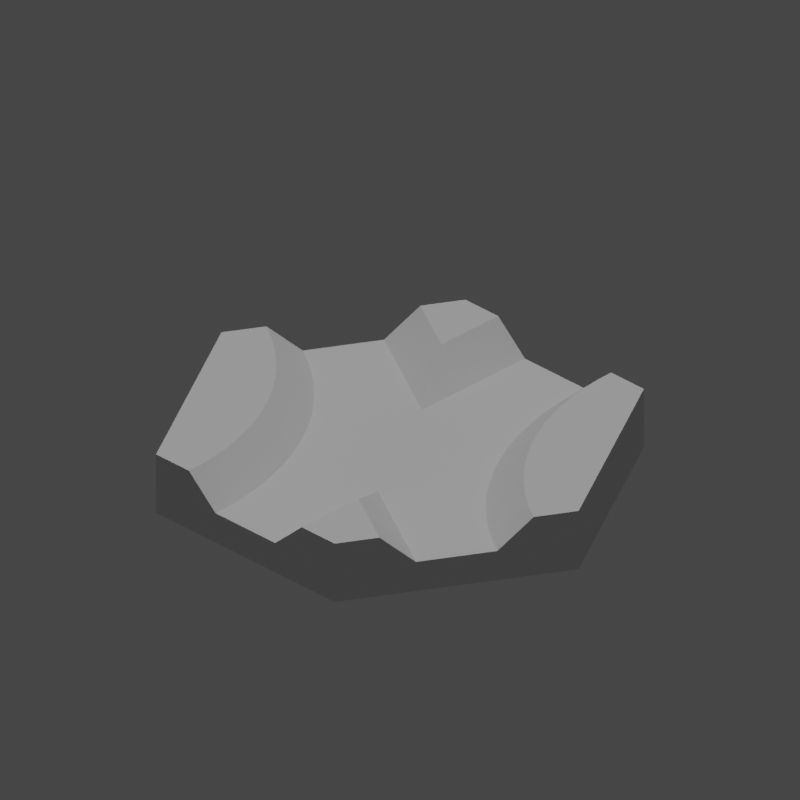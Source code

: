 # Source: HexagonCanalStraightCross.blend  (saved by Blender 2.83.18; exported with 4.5.12 LTS)
import bpy
from mathutils import Matrix  # noqa: F401  (used for matrix-valued properties, if any)

bpy.ops.wm.read_factory_settings(use_empty=True)
scene = bpy.context.scene
scene.name = 'Scene'

# ---- collections
col_collection = bpy.data.collections.new('Collection'); scene.collection.children.link(col_collection)

# ---- world
world_world = bpy.data.worlds.new('World'); scene.world = world_world
world_world.use_nodes = True; world_world.node_tree.nodes.clear()
_N = world_world.node_tree.nodes; _L = world_world.node_tree.links
n0 = _N.new('ShaderNodeOutputWorld'); n0.name = 'World Output'; n0.location = (300, 300)
n1 = _N.new('ShaderNodeBackground'); n1.name = 'Background'; n1.location = (10, 300)
n1.inputs[0].default_value = (0.05088, 0.05088, 0.05088, 1.0)
_L.new(n1.outputs[0], n0.inputs[0])
n0.is_active_output = True
world_world.color = (0.05088, 0.05088, 0.05088)
world_world.use_sun_shadow = False
world_world.sun_shadow_jitter_overblur = 0.0

# ---- cameras
cam_camera_004 = bpy.data.cameras.new('Camera.004')
cam_camera_004.type = 'ORTHO'
cam_camera_004.ortho_scale = 47.52
cam_camera_004.shift_y = 0.1

# ---- lights
light_sun_003 = bpy.data.lights.new('Sun.003', 'SUN')
light_sun_003.transmission_factor = 0.0
light_sun_003.energy = 1.0
light_sun_003.shadow_soft_size = 0.125
light_key_light = bpy.data.lights.new('key Light', 'SPOT')
light_key_light.transmission_factor = 0.0
light_key_light.shadow_soft_size = 0.25
light_key_light.shadow_maximum_resolution = 0.006
light_key_light.use_absolute_resolution = True

# ---- meshes
me_hexagoncanalstraightcross = bpy.data.meshes.new('HexagonCanalStraightCross')
me_hexagoncanalstraightcross.from_pydata([(-7.5, 12.99, 0.0), (-8.88, 10.6, 4.0), (-7.5, 12.99, 4.0), (-10.0, 8.661, 2.0), (-10.0, 8.661, 2.0), (-12.5, 4.33, 2.0), (-15.0, 0.0, 0.0), (-13.62, 2.391, 4.0), (-15.0, 0.0, 4.0), (7.5, -12.99, 0.0), (7.5, 12.99, 0.0), (15.0, 0.0, 0.0), (-7.5, -12.99, 0.0), (13.62, -2.391, 4.0), (15.0, 0.0, 4.0), (12.5, -4.33, 2.001), (12.5, -4.33, 2.0), (10.0, -8.66, 2.0), (8.881, -10.6, 4.0), (7.5, -12.99, 4.0), (8.88, -10.6, 4.0), (8.88, -10.6, 4.0), (8.88, -10.6, 4.0), (4.739, -8.208, 4.0), (4.739, -12.99, 4.0), (-7.5, -12.99, 4.0), (-4.739, -12.99, 4.0), (-4.782, -11.76, 4.0), (-4.782, -11.75, 4.0), (-4.911, -10.52, 4.0), (-4.912, -10.52, 4.0), (-5.126, -9.304, 4.0), (-5.127, -9.297, 4.0), (-5.425, -8.101, 4.0), (-5.427, -8.094, 4.0), (-5.808, -6.922, 4.0), (-5.81, -6.915, 4.0), (-6.272, -5.772, 4.0), (-6.274, -5.766, 4.0), (-6.815, -4.658, 4.0), (-6.818, -4.652, 4.0), (-7.434, -3.584, 4.0), (-7.438, -3.578, 4.0), (-4.739, -12.99, 4.0), (-8.127, -2.556, 4.0), (-8.131, -2.55, 4.0), (-8.89, -1.579, 4.0), (-8.894, -1.573, 4.0), (-9.719, -0.6572, 4.0), (-9.724, -0.652, 4.0), (-10.61, 0.2043, 4.0), (-10.62, 0.2091, 4.0), (-11.56, 1.002, 4.0), (-11.57, 1.006, 4.0), (-12.56, 1.731, 4.0), (-12.57, 1.735, 4.0), (-13.61, 2.387, 4.0), (13.61, -2.387, 4.0), (13.62, -2.391, 4.0), (12.57, -1.734, 4.0), (12.56, -1.73, 4.0), (11.56, -1.005, 4.0), (11.56, -1.001, 4.0), (10.62, -0.2086, 4.0), (10.61, -0.2037, 4.0), (9.723, 0.6526, 4.0), (9.719, 0.6578, 4.0), (8.894, 1.574, 4.0), (8.89, 1.579, 4.0), (8.131, 2.551, 4.0), (8.127, 2.557, 4.0), (7.434, 3.585, 4.0), (7.5, 12.99, 4.0), (7.437, 3.579, 4.0), (6.817, 4.652, 4.0), (6.814, 4.658, 4.0), (6.274, 5.766, 4.0), (6.271, 5.773, 4.0), (5.81, 6.916, 4.0), (5.807, 6.922, 4.0), (5.427, 8.095, 4.0), (5.425, 8.102, 4.0), (5.127, 9.298, 4.0), (5.125, 9.305, 4.0), (4.911, 10.52, 4.0), (4.911, 10.53, 4.0), (4.782, 11.75, 4.0), (4.781, 11.76, 4.0), (4.739, 12.98, 4.0), (4.739, 12.99, 4.0), (-4.739, 12.98, 4.0), (-4.739, 12.98, 4.0), (-4.739, 12.99, 4.0), (-4.739, 8.208, 4.0), (-8.873, 10.59, 4.0), (2.5, 12.99, 2.0), (-2.5, 12.99, 2.0), (-2.5, -12.99, 2.0), (2.5, -12.99, 2.0), (9.962, -8.725, 2.067), (12.5, -4.33, 2.0), (11.32, -3.59, 2.0), (10.19, -2.77, 2.0), (9.117, -1.872, 2.0), (8.113, -0.9026, 2.0), (7.179, 0.1348, 2.0), (6.319, 1.235, 2.0), (5.539, 2.392, 2.0), (4.841, 3.601, 2.0), (4.229, 4.856, 2.0), (3.706, 6.15, 2.0), (3.274, 7.478, 2.0), (2.937, 8.832, 2.0), (2.694, 10.21, 2.0), (2.548, 11.6, 2.0), (-4.738, 12.98, 3.999), (-2.5, 12.98, 2.0), (2.517, 12.98, 2.015), (2.5, 12.98, 2.0), (-2.549, -11.59, 2.0), (-2.5, -12.99, 2.0), (2.5, -4.33, 2.0), (-2.695, -10.21, 2.0), (-2.937, -8.832, 2.0), (-3.275, -7.477, 2.0), (-3.706, -6.15, 2.0), (-4.229, -4.855, 2.0), (-4.841, -3.601, 2.0), (-2.5, 4.33, 2.0), (-5.539, -2.392, 2.0), (-6.32, -1.234, 2.0), (-7.179, -0.1342, 2.0), (-8.113, 0.9032, 2.0), (-9.117, 1.873, 2.0), (-9.992, 8.656, 2.0), (-10.19, 2.77, 2.0), (-11.32, 3.591, 2.0), (-12.49, 4.326, 2.0), (-13.61, 2.39, 3.996), (-9.986, 8.665, 2.01)], [], [(0, 1, 2), (0, 3, 1), (0, 4, 3), (0, 5, 4), (6, 5, 0), (6, 7, 5), (7, 6, 8), (9, 10, 11), (12, 10, 9), (12, 0, 10), (0, 12, 6), (13, 11, 14), (15, 11, 13), (16, 11, 15), (17, 11, 16), (9, 18, 19), (17, 9, 11), (18, 9, 17), (20, 18, 21), (22, 18, 20), (22, 19, 18), (23, 19, 22), (19, 23, 24), (25, 26, 27), (25, 27, 28), (25, 28, 29), (25, 29, 30), (25, 30, 31), (25, 31, 32), (25, 32, 33), (25, 33, 34), (25, 34, 35), (25, 35, 36), (25, 36, 37), (25, 37, 38), (25, 38, 39), (25, 39, 40), (25, 40, 41), (8, 41, 42), (26, 25, 43), (8, 42, 44), (8, 44, 45), (8, 45, 46), (8, 46, 47), (8, 47, 48), (8, 48, 49), (8, 49, 50), (8, 50, 51), (8, 51, 52), (8, 52, 53), (8, 53, 54), (8, 54, 55), (8, 55, 56), (8, 56, 7), (41, 8, 25), (57, 13, 14), (13, 57, 58), (14, 59, 57), (14, 60, 59), (14, 61, 60), (14, 62, 61), (14, 63, 62), (14, 64, 63), (14, 65, 64), (14, 66, 65), (14, 67, 66), (14, 68, 67), (14, 69, 68), (14, 70, 69), (71, 14, 72), (14, 73, 70), (14, 71, 73), (72, 74, 71), (72, 75, 74), (72, 76, 75), (72, 77, 76), (72, 78, 77), (72, 79, 78), (72, 80, 79), (72, 81, 80), (72, 82, 81), (72, 83, 82), (72, 84, 83), (72, 85, 84), (72, 86, 85), (72, 87, 86), (88, 72, 89), (72, 88, 87), (2, 90, 91), (2, 91, 92), (90, 2, 93), (2, 94, 93), (94, 2, 1), (10, 89, 72), (95, 10, 96), (89, 10, 95), (0, 92, 96), (92, 0, 2), (0, 96, 10), (12, 8, 6), (8, 12, 25), (12, 43, 25), (97, 12, 98), (43, 12, 97), (9, 24, 98), (24, 9, 19), (9, 98, 12), (14, 10, 72), (10, 14, 11), (99, 20, 21), (15, 100, 16), (58, 15, 13), (15, 58, 100), (99, 22, 20), (57, 100, 58), (100, 57, 101), (59, 101, 57), (60, 101, 59), (101, 60, 102), (61, 102, 60), (62, 102, 61), (102, 62, 103), (63, 103, 62), (64, 103, 63), (103, 64, 104), (65, 104, 64), (66, 104, 65), (104, 66, 105), (67, 105, 66), (68, 105, 67), (105, 68, 106), (69, 106, 68), (70, 106, 69), (106, 70, 107), (73, 107, 70), (71, 107, 73), (107, 71, 108), (74, 108, 71), (75, 108, 74), (108, 75, 109), (76, 109, 75), (77, 109, 76), (109, 77, 110), (78, 110, 77), (79, 110, 78), (110, 79, 111), (80, 111, 79), (81, 111, 80), (111, 81, 112), (82, 112, 81), (83, 112, 82), (112, 83, 113), (84, 113, 83), (85, 113, 84), (113, 85, 114), (86, 114, 85), (115, 91, 90), (96, 115, 116), (92, 115, 96), (115, 92, 91), (87, 114, 86), (117, 114, 87), (114, 117, 118), (88, 117, 87), (98, 119, 120), (121, 122, 119), (121, 123, 122), (121, 124, 123), (121, 125, 124), (121, 126, 125), (121, 127, 126), (128, 129, 127), (128, 130, 129), (128, 131, 130), (128, 132, 131), (128, 133, 132), (134, 133, 128), (5, 134, 4), (134, 135, 133), (134, 136, 135), (134, 137, 136), (134, 5, 137), (116, 118, 95), (118, 128, 121), (118, 116, 128), (116, 95, 96), (100, 17, 16), (101, 17, 100), (102, 17, 101), (103, 17, 102), (121, 103, 104), (121, 104, 105), (121, 105, 106), (121, 106, 107), (121, 107, 108), (121, 108, 109), (103, 121, 17), (110, 121, 109), (111, 121, 110), (112, 121, 111), (113, 121, 112), (114, 121, 113), (121, 114, 118), (127, 121, 128), (119, 98, 121), (98, 120, 97), (137, 138, 136), (138, 55, 136), (55, 138, 56), (1, 139, 94), (139, 1, 3), (3, 134, 139), (134, 3, 4), (136, 54, 135), (54, 136, 55), (135, 54, 53), (135, 52, 133), (52, 135, 53), (133, 52, 51), (133, 50, 132), (50, 133, 51), (132, 50, 49), (132, 48, 131), (48, 132, 49), (131, 48, 47), (131, 46, 130), (46, 131, 47), (130, 46, 45), (130, 44, 129), (44, 130, 45), (129, 44, 42), (129, 41, 127), (41, 129, 42), (127, 41, 40), (127, 39, 126), (39, 127, 40), (126, 39, 38), (126, 37, 125), (37, 126, 38), (125, 37, 36), (125, 35, 124), (35, 125, 36), (124, 35, 34), (124, 33, 123), (33, 124, 34), (123, 33, 32), (123, 31, 122), (31, 123, 32), (122, 31, 30), (122, 29, 119), (29, 122, 30), (119, 29, 28), (119, 27, 120), (27, 119, 28), (120, 27, 26), (26, 97, 120), (97, 26, 43), (5, 138, 137), (7, 138, 5), (138, 7, 56), (99, 23, 22), (17, 23, 99), (23, 17, 121), (99, 18, 17), (18, 99, 21), (139, 93, 94), (134, 93, 139), (93, 134, 128), (98, 23, 121), (23, 98, 24), (89, 117, 88), (95, 117, 89), (117, 95, 118), (93, 116, 115), (93, 115, 90), (116, 93, 128)])
me_hexagoncanalstraightcross.use_remesh_fix_poles = True
me_hexagoncanalstraightcross.use_remesh_preserve_attributes = False
me_hexagoncanalstraightcross.use_mirror_vertex_groups = False
me_hexagoncanalstraightcross.update()

# ---- objects
ob_hexagoncanalstraightcross = bpy.data.objects.new('HexagonCanalStraightCross', me_hexagoncanalstraightcross)
ob_isocam = bpy.data.objects.new('IsoCam', cam_camera_004)
ob_sun = bpy.data.objects.new('Sun', light_sun_003)
ob_spot = bpy.data.objects.new('Spot', light_key_light)

# ---- transforms, parenting, visibility, modifiers, constraints
ob_hexagoncanalstraightcross.location = (0.0, 0.0, 0.0)
ob_hexagoncanalstraightcross.lineart.crease_threshold = 0.0
ob_isocam.location = (30.61, -30.61, 25.0)
ob_isocam.rotation_euler = (1.047, 0.0, 0.7854)
ob_isocam.lineart.crease_threshold = 0.0
ob_sun.location = (5.0, 2.0, 16.0)
ob_sun.lineart.crease_threshold = 0.0
ob_spot.location = (-7.0, -5.0, 16.0)
ob_spot.rotation_euler = (1.223, -0.96, 0.0)
ob_spot.lineart.crease_threshold = 0.0

# ---- collection membership
col_collection.objects.link(ob_hexagoncanalstraightcross)
col_collection.objects.link(ob_isocam)
col_collection.objects.link(ob_sun)
col_collection.objects.link(ob_spot)

# ---- scene / render settings (as saved in the file)
scene.camera = ob_isocam
scene.frame_start = 1; scene.frame_end = 250; scene.frame_set(1)
scene.render.engine = 'BLENDER_EEVEE_NEXT'
scene.render.resolution_x = 512
scene.render.resolution_y = 512
scene.cycles.use_denoising = False
scene.cycles.samples = 128
scene.cycles.sampling_pattern = 'TABULATED_SOBOL'
scene.cycles.use_adaptive_sampling = False
scene.cycles.use_light_tree = False
scene.view_settings.view_transform = 'Filmic'
bpy.context.view_layer.update()
